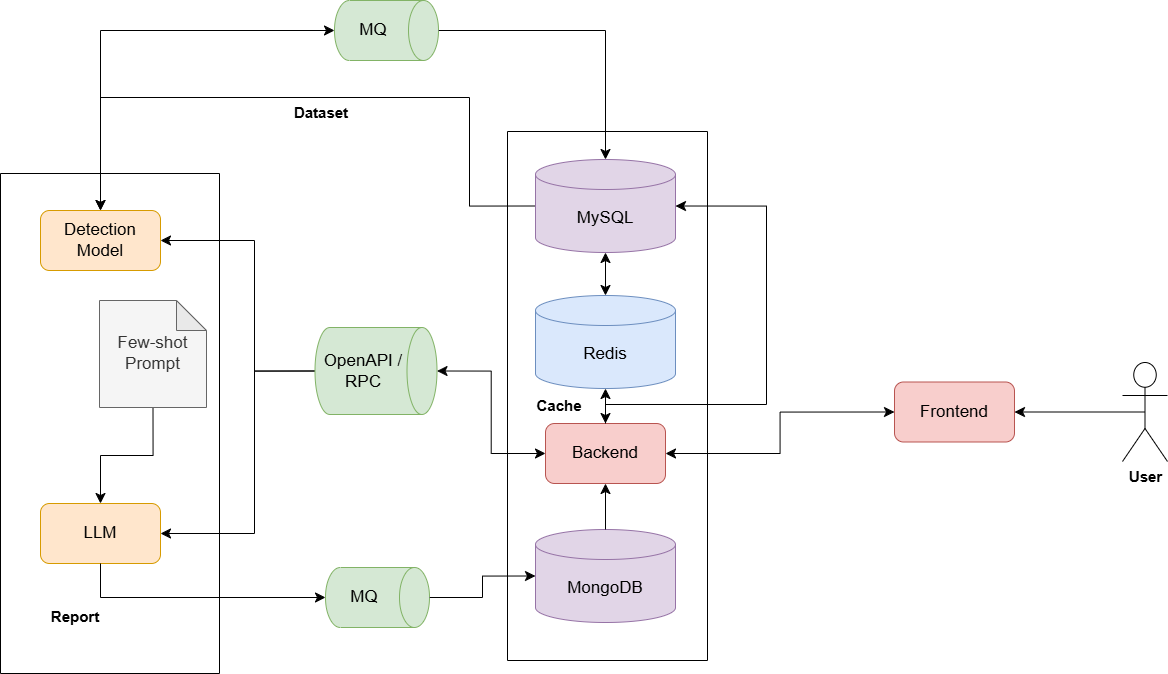

The diagram above was exported from draw.io. Its source (the exported page's mxGraphModel, read from the mxfile embedded in the PNG):
<mxGraphModel dx="2560" dy="1371" grid="0" gridSize="10" guides="1" tooltips="1" connect="1" arrows="1" fold="1" page="0" pageScale="1" pageWidth="1654" pageHeight="2336" math="0" shadow="0">
  <root>
    <mxCell id="0" />
    <mxCell id="1" parent="0" />
    <mxCell id="ZLKUViw00jJP4BZXI-_Z-71" style="edgeStyle=none;curved=1;rounded=0;orthogonalLoop=1;jettySize=auto;html=1;exitX=0.5;exitY=0.5;exitDx=0;exitDy=0;exitPerimeter=0;entryX=1;entryY=0.5;entryDx=0;entryDy=0;fontSize=12;startSize=8;endSize=8;" parent="1" source="ZLKUViw00jJP4BZXI-_Z-1" target="ZLKUViw00jJP4BZXI-_Z-70" edge="1">
      <mxGeometry relative="1" as="geometry" />
    </mxCell>
    <mxCell id="ZLKUViw00jJP4BZXI-_Z-1" value="&lt;font style=&quot;font-size: 15px;&quot;&gt;&lt;b&gt;User&lt;/b&gt;&lt;/font&gt;" style="shape=umlActor;verticalLabelPosition=bottom;verticalAlign=top;html=1;" parent="1" vertex="1">
      <mxGeometry x="790" y="126" width="45" height="99" as="geometry" />
    </mxCell>
    <mxCell id="ZLKUViw00jJP4BZXI-_Z-62" style="edgeStyle=orthogonalEdgeStyle;rounded=0;orthogonalLoop=1;jettySize=auto;html=1;exitX=0;exitY=0.5;exitDx=0;exitDy=0;exitPerimeter=0;entryX=0.5;entryY=0;entryDx=0;entryDy=0;fontSize=12;startSize=8;endSize=8;" parent="1" source="ZLKUViw00jJP4BZXI-_Z-40" target="ZLKUViw00jJP4BZXI-_Z-48" edge="1">
      <mxGeometry relative="1" as="geometry">
        <Array as="points">
          <mxPoint x="137" y="-30" />
          <mxPoint x="137" y="-139" />
          <mxPoint x="-232" y="-139" />
        </Array>
      </mxGeometry>
    </mxCell>
    <mxCell id="ZLKUViw00jJP4BZXI-_Z-40" value="&lt;font style=&quot;font-size: 17px;&quot;&gt;MySQL&lt;/font&gt;" style="shape=cylinder3;whiteSpace=wrap;html=1;boundedLbl=1;backgroundOutline=1;size=15;fillColor=#e1d5e7;strokeColor=#9673a6;" parent="1" vertex="1">
      <mxGeometry x="203" y="-77" width="140" height="93" as="geometry" />
    </mxCell>
    <mxCell id="ZLKUViw00jJP4BZXI-_Z-46" value="" style="swimlane;startSize=0;" parent="1" vertex="1">
      <mxGeometry x="175" y="-105" width="200" height="529" as="geometry" />
    </mxCell>
    <mxCell id="ZLKUViw00jJP4BZXI-_Z-43" value="&lt;font style=&quot;font-size: 17px;&quot;&gt;MongoDB&lt;/font&gt;" style="shape=cylinder3;whiteSpace=wrap;html=1;boundedLbl=1;backgroundOutline=1;size=15;fillColor=#e1d5e7;strokeColor=#9673a6;" parent="ZLKUViw00jJP4BZXI-_Z-46" vertex="1">
      <mxGeometry x="28" y="398" width="140" height="93" as="geometry" />
    </mxCell>
    <mxCell id="ZLKUViw00jJP4BZXI-_Z-44" value="&lt;font style=&quot;font-size: 17px;&quot;&gt;Backend&lt;/font&gt;" style="rounded=1;whiteSpace=wrap;html=1;fillColor=#f8cecc;strokeColor=#b85450;" parent="ZLKUViw00jJP4BZXI-_Z-46" vertex="1">
      <mxGeometry x="38" y="292" width="120" height="60" as="geometry" />
    </mxCell>
    <mxCell id="ZLKUViw00jJP4BZXI-_Z-65" style="edgeStyle=none;curved=1;rounded=0;orthogonalLoop=1;jettySize=auto;html=1;exitX=0.5;exitY=0;exitDx=0;exitDy=0;exitPerimeter=0;entryX=0.5;entryY=1;entryDx=0;entryDy=0;fontSize=12;startSize=8;endSize=8;" parent="ZLKUViw00jJP4BZXI-_Z-46" source="ZLKUViw00jJP4BZXI-_Z-43" target="ZLKUViw00jJP4BZXI-_Z-44" edge="1">
      <mxGeometry relative="1" as="geometry" />
    </mxCell>
    <mxCell id="ZLKUViw00jJP4BZXI-_Z-42" value="&lt;font style=&quot;font-size: 17px;&quot;&gt;Redis&lt;/font&gt;" style="shape=cylinder3;whiteSpace=wrap;html=1;boundedLbl=1;backgroundOutline=1;size=15;fillColor=#dae8fc;strokeColor=#6c8ebf;" parent="ZLKUViw00jJP4BZXI-_Z-46" vertex="1">
      <mxGeometry x="28" y="164" width="140" height="93" as="geometry" />
    </mxCell>
    <mxCell id="ZLKUViw00jJP4BZXI-_Z-66" style="edgeStyle=none;curved=1;rounded=0;orthogonalLoop=1;jettySize=auto;html=1;exitX=0.5;exitY=0;exitDx=0;exitDy=0;entryX=0.5;entryY=1;entryDx=0;entryDy=0;entryPerimeter=0;fontSize=12;startSize=8;endSize=8;startArrow=classic;startFill=1;" parent="ZLKUViw00jJP4BZXI-_Z-46" source="ZLKUViw00jJP4BZXI-_Z-44" target="ZLKUViw00jJP4BZXI-_Z-42" edge="1">
      <mxGeometry relative="1" as="geometry" />
    </mxCell>
    <mxCell id="ZLKUViw00jJP4BZXI-_Z-69" value="&lt;font style=&quot;font-size: 15px;&quot;&gt;&lt;b&gt;Cache&lt;/b&gt;&lt;/font&gt;" style="text;html=1;align=center;verticalAlign=middle;whiteSpace=wrap;rounded=0;" parent="ZLKUViw00jJP4BZXI-_Z-46" vertex="1">
      <mxGeometry x="22" y="259" width="60" height="30" as="geometry" />
    </mxCell>
    <mxCell id="ZLKUViw00jJP4BZXI-_Z-48" value="&lt;font style=&quot;font-size: 17px;&quot;&gt;Detection Model&lt;/font&gt;" style="rounded=1;whiteSpace=wrap;html=1;fillColor=#ffe6cc;strokeColor=#d79b00;" parent="1" vertex="1">
      <mxGeometry x="-292" y="-26" width="120" height="60" as="geometry" />
    </mxCell>
    <mxCell id="ZLKUViw00jJP4BZXI-_Z-49" value="&lt;font style=&quot;font-size: 17px;&quot;&gt;LLM&lt;/font&gt;" style="rounded=1;whiteSpace=wrap;html=1;fillColor=#ffe6cc;strokeColor=#d79b00;" parent="1" vertex="1">
      <mxGeometry x="-292" y="267" width="120" height="60" as="geometry" />
    </mxCell>
    <mxCell id="ZLKUViw00jJP4BZXI-_Z-50" value="&lt;font style=&quot;font-size: 17px;&quot;&gt;MQ&lt;/font&gt;" style="shape=cylinder3;whiteSpace=wrap;html=1;boundedLbl=1;backgroundOutline=1;size=15;rotation=90;horizontal=0;fillColor=#d5e8d4;strokeColor=#82b366;" parent="1" vertex="1">
      <mxGeometry x="15" y="309" width="60" height="104" as="geometry" />
    </mxCell>
    <mxCell id="ZLKUViw00jJP4BZXI-_Z-52" style="edgeStyle=orthogonalEdgeStyle;rounded=0;orthogonalLoop=1;jettySize=auto;html=1;exitX=0.5;exitY=0;exitDx=0;exitDy=0;exitPerimeter=0;entryX=0;entryY=0.5;entryDx=0;entryDy=0;entryPerimeter=0;fontSize=12;startSize=8;endSize=8;" parent="1" source="ZLKUViw00jJP4BZXI-_Z-50" target="ZLKUViw00jJP4BZXI-_Z-43" edge="1">
      <mxGeometry relative="1" as="geometry" />
    </mxCell>
    <mxCell id="ZLKUViw00jJP4BZXI-_Z-53" style="edgeStyle=orthogonalEdgeStyle;rounded=0;orthogonalLoop=1;jettySize=auto;html=1;exitX=0.5;exitY=1;exitDx=0;exitDy=0;entryX=0.5;entryY=1;entryDx=0;entryDy=0;entryPerimeter=0;fontSize=12;startSize=8;endSize=8;" parent="1" source="ZLKUViw00jJP4BZXI-_Z-49" target="ZLKUViw00jJP4BZXI-_Z-50" edge="1">
      <mxGeometry relative="1" as="geometry" />
    </mxCell>
    <mxCell id="ZLKUViw00jJP4BZXI-_Z-55" style="edgeStyle=orthogonalEdgeStyle;rounded=0;orthogonalLoop=1;jettySize=auto;html=1;exitX=0.5;exitY=1;exitDx=0;exitDy=0;exitPerimeter=0;entryX=0.5;entryY=0;entryDx=0;entryDy=0;fontSize=12;startSize=8;endSize=8;" parent="1" source="ZLKUViw00jJP4BZXI-_Z-54" target="ZLKUViw00jJP4BZXI-_Z-49" edge="1">
      <mxGeometry relative="1" as="geometry" />
    </mxCell>
    <mxCell id="ZLKUViw00jJP4BZXI-_Z-57" style="edgeStyle=orthogonalEdgeStyle;rounded=0;orthogonalLoop=1;jettySize=auto;html=1;exitX=0.5;exitY=1;exitDx=0;exitDy=0;exitPerimeter=0;entryX=1;entryY=0.5;entryDx=0;entryDy=0;fontSize=12;startSize=8;endSize=8;" parent="1" source="ZLKUViw00jJP4BZXI-_Z-56" target="ZLKUViw00jJP4BZXI-_Z-48" edge="1">
      <mxGeometry relative="1" as="geometry">
        <Array as="points">
          <mxPoint x="-78" y="135" />
          <mxPoint x="-78" y="4" />
        </Array>
      </mxGeometry>
    </mxCell>
    <mxCell id="ZLKUViw00jJP4BZXI-_Z-58" style="edgeStyle=orthogonalEdgeStyle;rounded=0;orthogonalLoop=1;jettySize=auto;html=1;exitX=0.5;exitY=1;exitDx=0;exitDy=0;exitPerimeter=0;entryX=1;entryY=0.5;entryDx=0;entryDy=0;fontSize=12;startSize=8;endSize=8;" parent="1" source="ZLKUViw00jJP4BZXI-_Z-56" target="ZLKUViw00jJP4BZXI-_Z-49" edge="1">
      <mxGeometry relative="1" as="geometry">
        <Array as="points">
          <mxPoint x="-78" y="135" />
          <mxPoint x="-78" y="297" />
        </Array>
      </mxGeometry>
    </mxCell>
    <mxCell id="ZLKUViw00jJP4BZXI-_Z-56" value="&lt;font style=&quot;font-size: 17px;&quot;&gt;OpenAPI /&lt;/font&gt;&lt;div&gt;&lt;font style=&quot;font-size: 17px;&quot;&gt;RPC&lt;/font&gt;&lt;/div&gt;" style="shape=cylinder3;whiteSpace=wrap;html=1;boundedLbl=1;backgroundOutline=1;size=15;rotation=90;horizontal=0;fillColor=#d5e8d4;strokeColor=#82b366;" parent="1" vertex="1">
      <mxGeometry y="73.5" width="87" height="122" as="geometry" />
    </mxCell>
    <mxCell id="ZLKUViw00jJP4BZXI-_Z-61" style="edgeStyle=orthogonalEdgeStyle;rounded=0;orthogonalLoop=1;jettySize=auto;html=1;exitX=0.5;exitY=1;exitDx=0;exitDy=0;exitPerimeter=0;entryX=0.5;entryY=0;entryDx=0;entryDy=0;fontSize=12;startSize=8;endSize=8;startArrow=classic;startFill=1;" parent="1" source="ZLKUViw00jJP4BZXI-_Z-59" target="ZLKUViw00jJP4BZXI-_Z-48" edge="1">
      <mxGeometry relative="1" as="geometry" />
    </mxCell>
    <mxCell id="ZLKUViw00jJP4BZXI-_Z-59" value="&lt;font style=&quot;font-size: 17px;&quot;&gt;MQ&lt;/font&gt;" style="shape=cylinder3;whiteSpace=wrap;html=1;boundedLbl=1;backgroundOutline=1;size=15;rotation=90;horizontal=0;fillColor=#d5e8d4;strokeColor=#82b366;" parent="1" vertex="1">
      <mxGeometry x="24" y="-258" width="60" height="104" as="geometry" />
    </mxCell>
    <mxCell id="ZLKUViw00jJP4BZXI-_Z-60" style="edgeStyle=orthogonalEdgeStyle;rounded=0;orthogonalLoop=1;jettySize=auto;html=1;exitX=0.5;exitY=0;exitDx=0;exitDy=0;exitPerimeter=0;entryX=0.5;entryY=0;entryDx=0;entryDy=0;entryPerimeter=0;fontSize=12;startSize=8;endSize=8;" parent="1" source="ZLKUViw00jJP4BZXI-_Z-59" target="ZLKUViw00jJP4BZXI-_Z-40" edge="1">
      <mxGeometry relative="1" as="geometry" />
    </mxCell>
    <mxCell id="ZLKUViw00jJP4BZXI-_Z-63" style="edgeStyle=orthogonalEdgeStyle;rounded=0;orthogonalLoop=1;jettySize=auto;html=1;exitX=0;exitY=0.5;exitDx=0;exitDy=0;entryX=0.5;entryY=0;entryDx=0;entryDy=0;entryPerimeter=0;fontSize=12;startSize=8;endSize=8;startArrow=classic;startFill=1;" parent="1" source="ZLKUViw00jJP4BZXI-_Z-44" target="ZLKUViw00jJP4BZXI-_Z-56" edge="1">
      <mxGeometry relative="1" as="geometry" />
    </mxCell>
    <mxCell id="ZLKUViw00jJP4BZXI-_Z-67" style="edgeStyle=orthogonalEdgeStyle;rounded=0;orthogonalLoop=1;jettySize=auto;html=1;exitX=0.5;exitY=0;exitDx=0;exitDy=0;entryX=1;entryY=0.5;entryDx=0;entryDy=0;entryPerimeter=0;fontSize=12;startSize=8;endSize=8;" parent="1" source="ZLKUViw00jJP4BZXI-_Z-44" target="ZLKUViw00jJP4BZXI-_Z-40" edge="1">
      <mxGeometry relative="1" as="geometry">
        <Array as="points">
          <mxPoint x="273" y="168" />
          <mxPoint x="434" y="168" />
          <mxPoint x="434" y="-30" />
        </Array>
      </mxGeometry>
    </mxCell>
    <mxCell id="ZLKUViw00jJP4BZXI-_Z-68" style="edgeStyle=none;curved=1;rounded=0;orthogonalLoop=1;jettySize=auto;html=1;exitX=0.5;exitY=0;exitDx=0;exitDy=0;exitPerimeter=0;entryX=0.5;entryY=1;entryDx=0;entryDy=0;entryPerimeter=0;fontSize=12;startSize=8;endSize=8;startArrow=classic;startFill=1;" parent="1" source="ZLKUViw00jJP4BZXI-_Z-42" target="ZLKUViw00jJP4BZXI-_Z-40" edge="1">
      <mxGeometry relative="1" as="geometry" />
    </mxCell>
    <mxCell id="ZLKUViw00jJP4BZXI-_Z-72" style="edgeStyle=orthogonalEdgeStyle;rounded=0;orthogonalLoop=1;jettySize=auto;html=1;exitX=0;exitY=0.5;exitDx=0;exitDy=0;entryX=1;entryY=0.5;entryDx=0;entryDy=0;fontSize=12;startSize=8;endSize=8;startArrow=classic;startFill=1;" parent="1" source="ZLKUViw00jJP4BZXI-_Z-70" target="ZLKUViw00jJP4BZXI-_Z-44" edge="1">
      <mxGeometry relative="1" as="geometry" />
    </mxCell>
    <mxCell id="ZLKUViw00jJP4BZXI-_Z-70" value="&lt;font style=&quot;font-size: 17px;&quot;&gt;Frontend&lt;/font&gt;" style="rounded=1;whiteSpace=wrap;html=1;fillColor=#f8cecc;strokeColor=#b85450;" parent="1" vertex="1">
      <mxGeometry x="562" y="145.5" width="120" height="60" as="geometry" />
    </mxCell>
    <mxCell id="ZLKUViw00jJP4BZXI-_Z-73" value="" style="swimlane;startSize=0;" parent="1" vertex="1">
      <mxGeometry x="-332" y="-63" width="219" height="500" as="geometry" />
    </mxCell>
    <mxCell id="ZLKUViw00jJP4BZXI-_Z-54" value="&lt;font style=&quot;font-size: 17px;&quot;&gt;Few-shot&lt;/font&gt;&lt;div&gt;&lt;font style=&quot;font-size: 17px;&quot;&gt;Prompt&lt;/font&gt;&lt;/div&gt;" style="shape=note;whiteSpace=wrap;html=1;backgroundOutline=1;darkOpacity=0.05;fillColor=#f5f5f5;fontColor=#333333;strokeColor=#666666;" parent="ZLKUViw00jJP4BZXI-_Z-73" vertex="1">
      <mxGeometry x="99" y="127" width="107" height="107" as="geometry" />
    </mxCell>
    <mxCell id="ZLKUViw00jJP4BZXI-_Z-75" value="&lt;font style=&quot;font-size: 15px;&quot;&gt;&lt;b&gt;Report&lt;/b&gt;&lt;/font&gt;" style="text;html=1;align=center;verticalAlign=middle;whiteSpace=wrap;rounded=0;" parent="ZLKUViw00jJP4BZXI-_Z-73" vertex="1">
      <mxGeometry x="45" y="428" width="60" height="30" as="geometry" />
    </mxCell>
    <mxCell id="ZLKUViw00jJP4BZXI-_Z-74" value="&lt;font style=&quot;font-size: 15px;&quot;&gt;&lt;b&gt;Dataset&lt;/b&gt;&lt;/font&gt;" style="text;html=1;align=center;verticalAlign=middle;whiteSpace=wrap;rounded=0;" parent="1" vertex="1">
      <mxGeometry x="-41" y="-139" width="60" height="30" as="geometry" />
    </mxCell>
  </root>
</mxGraphModel>